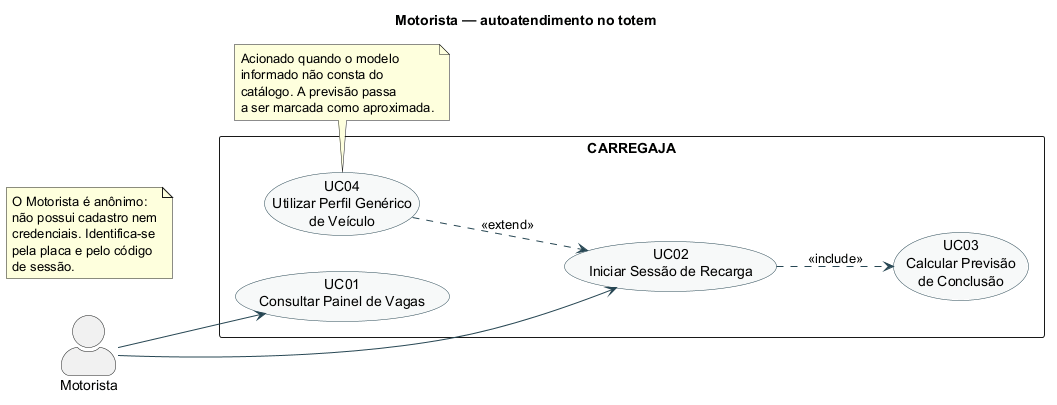

The diagram above was rendered by PlantUML. Its source (embedded in the PNG):
@startuml CARREGAJA-CasoDeUso-Motorista
title Motorista — autoatendimento no totem
left to right direction
skinparam packageStyle rectangle
skinparam shadowing false
skinparam ArrowColor #264653
skinparam actorStyle awesome
skinparam usecase {
  BackgroundColor #F7F9F9
  BorderColor #264653
}

actor "Motorista" as MOT

rectangle "CARREGAJA" {
  usecase "UC01\nConsultar Painel de Vagas" as UC01
  usecase "UC02\nIniciar Sessão de Recarga" as UC02
  usecase "UC03\nCalcular Previsão\nde Conclusão" as UC03
  usecase "UC04\nUtilizar Perfil Genérico\nde Veículo" as UC04
}

MOT --> UC01
MOT --> UC02
UC02 ..> UC03 : <<include>>
UC04 ..> UC02 : <<extend>>

note bottom of UC04
  Acionado quando o modelo
  informado não consta do
  catálogo. A previsão passa
  a ser marcada como aproximada.
end note

note as N1
  O Motorista é anônimo:
  não possui cadastro nem
  credenciais. Identifica-se
  pela placa e pelo código
  de sessão.
end note

@enduml